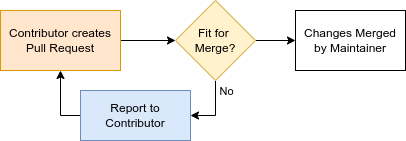

The diagram above was exported from draw.io. Its source (the exported page's mxGraphModel, read from the mxfile embedded in the PNG):
<mxGraphModel dx="1422" dy="998" grid="1" gridSize="10" guides="1" tooltips="1" connect="1" arrows="1" fold="1" page="1" pageScale="1" pageWidth="827" pageHeight="1169" math="0" shadow="0">
  <root>
    <mxCell id="0" />
    <mxCell id="1" parent="0" />
    <mxCell id="87hzEbbL2a1WY5pVYkdw-9" style="edgeStyle=orthogonalEdgeStyle;rounded=0;orthogonalLoop=1;jettySize=auto;html=1;entryX=0;entryY=0.5;entryDx=0;entryDy=0;" parent="1" source="87hzEbbL2a1WY5pVYkdw-2" target="87hzEbbL2a1WY5pVYkdw-8" edge="1">
      <mxGeometry relative="1" as="geometry" />
    </mxCell>
    <mxCell id="87hzEbbL2a1WY5pVYkdw-2" value="Contributor creates Pull Request" style="rounded=0;whiteSpace=wrap;html=1;fillColor=#ffe6cc;strokeColor=#d79b00;" parent="1" vertex="1">
      <mxGeometry x="9" y="20" width="120" height="60" as="geometry" />
    </mxCell>
    <mxCell id="87hzEbbL2a1WY5pVYkdw-11" style="edgeStyle=orthogonalEdgeStyle;rounded=0;orthogonalLoop=1;jettySize=auto;html=1;exitX=0.5;exitY=1;exitDx=0;exitDy=0;entryX=1;entryY=0.5;entryDx=0;entryDy=0;" parent="1" source="87hzEbbL2a1WY5pVYkdw-8" target="87hzEbbL2a1WY5pVYkdw-23" edge="1">
      <mxGeometry relative="1" as="geometry">
        <Array as="points" />
        <mxPoint x="469" y="180" as="targetPoint" />
      </mxGeometry>
    </mxCell>
    <mxCell id="87hzEbbL2a1WY5pVYkdw-17" value="No" style="edgeLabel;html=1;align=center;verticalAlign=middle;resizable=0;points=[];" parent="87hzEbbL2a1WY5pVYkdw-11" vertex="1" connectable="0">
      <mxGeometry x="0.25" y="1" relative="1" as="geometry">
        <mxPoint x="13" y="-26" as="offset" />
      </mxGeometry>
    </mxCell>
    <mxCell id="0h3uYL5dLqJistV0Bj-E-3" style="edgeStyle=orthogonalEdgeStyle;rounded=0;orthogonalLoop=1;jettySize=auto;html=1;" edge="1" parent="1" source="87hzEbbL2a1WY5pVYkdw-8" target="0h3uYL5dLqJistV0Bj-E-2">
      <mxGeometry relative="1" as="geometry" />
    </mxCell>
    <mxCell id="87hzEbbL2a1WY5pVYkdw-8" value="Fit for&amp;nbsp;&lt;br&gt;Merge?" style="rhombus;whiteSpace=wrap;html=1;fillColor=#fff2cc;strokeColor=#d6b656;" parent="1" vertex="1">
      <mxGeometry x="184" y="10" width="80" height="80" as="geometry" />
    </mxCell>
    <mxCell id="0h3uYL5dLqJistV0Bj-E-1" style="edgeStyle=orthogonalEdgeStyle;rounded=0;orthogonalLoop=1;jettySize=auto;html=1;entryX=0.5;entryY=1;entryDx=0;entryDy=0;exitX=0;exitY=0.5;exitDx=0;exitDy=0;" edge="1" parent="1" source="87hzEbbL2a1WY5pVYkdw-23" target="87hzEbbL2a1WY5pVYkdw-2">
      <mxGeometry relative="1" as="geometry" />
    </mxCell>
    <mxCell id="87hzEbbL2a1WY5pVYkdw-23" value="Report to Contributor" style="rounded=0;whiteSpace=wrap;html=1;fillColor=#dae8fc;strokeColor=#6c8ebf;" parent="1" vertex="1">
      <mxGeometry x="89" y="100" width="110" height="50" as="geometry" />
    </mxCell>
    <mxCell id="0h3uYL5dLqJistV0Bj-E-2" value="Changes Merged by Maintainer" style="rounded=0;whiteSpace=wrap;html=1;" vertex="1" parent="1">
      <mxGeometry x="304" y="20" width="110" height="60" as="geometry" />
    </mxCell>
  </root>
</mxGraphModel>